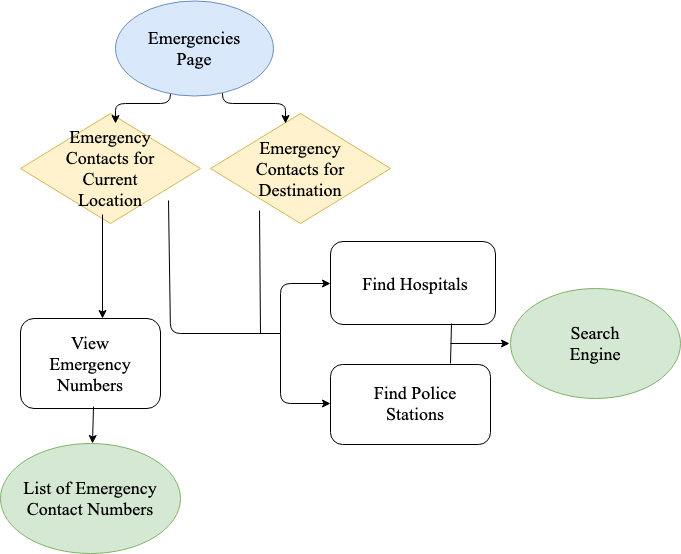

The diagram above was exported from draw.io. Its source (the exported page's mxGraphModel, read from the mxfile embedded in the PNG):
<mxGraphModel dx="918" dy="510" grid="1" gridSize="10" guides="1" tooltips="1" connect="1" arrows="1" fold="1" page="1" pageScale="1" pageWidth="850" pageHeight="1100" math="0" shadow="0">
  <root>
    <mxCell id="0" />
    <mxCell id="1" parent="0" />
    <mxCell id="T6z9Rwm1e2Y7kb-xRhhX-2" value="" style="rounded=1;whiteSpace=wrap;html=1;" vertex="1" parent="1">
      <mxGeometry x="450" y="371" width="160" height="80" as="geometry" />
    </mxCell>
    <mxCell id="T6z9Rwm1e2Y7kb-xRhhX-1" value="" style="rounded=1;whiteSpace=wrap;html=1;" vertex="1" parent="1">
      <mxGeometry x="450" y="248" width="165" height="83" as="geometry" />
    </mxCell>
    <mxCell id="3WgL9g7xGEJzKGpi3CiW-5" value="" style="rhombus;whiteSpace=wrap;html=1;fillColor=#fff2cc;strokeColor=#d6b656;" parent="1" vertex="1">
      <mxGeometry x="140" y="120" width="180" height="110" as="geometry" />
    </mxCell>
    <mxCell id="3WgL9g7xGEJzKGpi3CiW-6" value="" style="rhombus;whiteSpace=wrap;html=1;fillColor=#fff2cc;strokeColor=#d6b656;" parent="1" vertex="1">
      <mxGeometry x="330" y="120" width="180" height="110" as="geometry" />
    </mxCell>
    <mxCell id="3WgL9g7xGEJzKGpi3CiW-4" value="" style="rounded=1;whiteSpace=wrap;html=1;" parent="1" vertex="1">
      <mxGeometry x="140" y="325" width="140" height="90" as="geometry" />
    </mxCell>
    <mxCell id="ZGh3kGyyiVJ20uqtrToF-7" value="" style="endArrow=classic;html=1;exitX=0.339;exitY=1.029;exitDx=0;exitDy=0;exitPerimeter=0;entryX=0.5;entryY=0;entryDx=0;entryDy=0;" parent="1" edge="1">
      <mxGeometry width="50" height="50" relative="1" as="geometry">
        <mxPoint x="290" y="92" as="sourcePoint" />
        <mxPoint x="235" y="130" as="targetPoint" />
        <Array as="points">
          <mxPoint x="290" y="110" />
          <mxPoint x="235" y="110" />
        </Array>
      </mxGeometry>
    </mxCell>
    <mxCell id="ZGh3kGyyiVJ20uqtrToF-8" value="" style="endArrow=classic;html=1;exitX=0.674;exitY=1.043;exitDx=0;exitDy=0;exitPerimeter=0;entryX=0.5;entryY=0;entryDx=0;entryDy=0;" parent="1" edge="1">
      <mxGeometry width="50" height="50" relative="1" as="geometry">
        <mxPoint x="342" y="93" as="sourcePoint" />
        <mxPoint x="405" y="130" as="targetPoint" />
        <Array as="points">
          <mxPoint x="342" y="110" />
          <mxPoint x="405" y="110" />
        </Array>
      </mxGeometry>
    </mxCell>
    <mxCell id="3WgL9g7xGEJzKGpi3CiW-3" value="" style="ellipse;whiteSpace=wrap;html=1;fillColor=#d5e8d4;strokeColor=#82b366;" parent="1" vertex="1">
      <mxGeometry x="630" y="295" width="170" height="110" as="geometry" />
    </mxCell>
    <mxCell id="3WgL9g7xGEJzKGpi3CiW-2" value="" style="ellipse;whiteSpace=wrap;html=1;fillColor=#d5e8d4;strokeColor=#82b366;" parent="1" vertex="1">
      <mxGeometry x="120" y="450" width="180" height="110" as="geometry" />
    </mxCell>
    <mxCell id="3WgL9g7xGEJzKGpi3CiW-1" value="" style="ellipse;whiteSpace=wrap;html=1;fillColor=#dae8fc;strokeColor=#6c8ebf;" parent="1" vertex="1">
      <mxGeometry x="235" y="7.5" width="158" height="95" as="geometry" />
    </mxCell>
    <mxCell id="ZGh3kGyyiVJ20uqtrToF-2" value="&lt;font face=&quot;Times New Roman&quot; style=&quot;font-size: 18px&quot;&gt;Emergencies Page&lt;/font&gt;" style="text;html=1;strokeColor=none;fillColor=none;align=center;verticalAlign=middle;whiteSpace=wrap;rounded=0;" parent="1" vertex="1">
      <mxGeometry x="249" y="32.5" width="130" height="45" as="geometry" />
    </mxCell>
    <mxCell id="ZGh3kGyyiVJ20uqtrToF-4" value="&lt;font style=&quot;font-size: 18px&quot; face=&quot;Times New Roman&quot;&gt;Emergency Contacts for Current Location&lt;/font&gt;" style="text;html=1;strokeColor=none;fillColor=none;align=center;verticalAlign=middle;whiteSpace=wrap;rounded=0;" parent="1" vertex="1">
      <mxGeometry x="175" y="150" width="110" height="50" as="geometry" />
    </mxCell>
    <mxCell id="ZGh3kGyyiVJ20uqtrToF-6" value="&lt;font style=&quot;font-size: 18px&quot; face=&quot;Times New Roman&quot;&gt;Emergency Contacts for Destination&lt;/font&gt;" style="text;html=1;strokeColor=none;fillColor=none;align=center;verticalAlign=middle;whiteSpace=wrap;rounded=0;" parent="1" vertex="1">
      <mxGeometry x="365" y="150" width="110" height="50" as="geometry" />
    </mxCell>
    <mxCell id="ZGh3kGyyiVJ20uqtrToF-10" value="&lt;font style=&quot;font-size: 18px&quot; face=&quot;Times New Roman&quot;&gt;View Emergency Numbers&lt;/font&gt;" style="text;html=1;strokeColor=none;fillColor=none;align=center;verticalAlign=middle;whiteSpace=wrap;rounded=0;" parent="1" vertex="1">
      <mxGeometry x="155" y="340" width="110" height="60" as="geometry" />
    </mxCell>
    <mxCell id="ZGh3kGyyiVJ20uqtrToF-12" value="&lt;font style=&quot;font-size: 18px&quot; face=&quot;Times New Roman&quot;&gt;Find Hospitals&lt;/font&gt;" style="text;html=1;strokeColor=none;fillColor=none;align=center;verticalAlign=middle;whiteSpace=wrap;rounded=0;" parent="1" vertex="1">
      <mxGeometry x="480" y="260" width="110" height="60" as="geometry" />
    </mxCell>
    <mxCell id="ZGh3kGyyiVJ20uqtrToF-14" value="&lt;font style=&quot;font-size: 18px&quot; face=&quot;Times New Roman&quot;&gt;Find Police Stations&lt;/font&gt;" style="text;html=1;strokeColor=none;fillColor=none;align=center;verticalAlign=middle;whiteSpace=wrap;rounded=0;" parent="1" vertex="1">
      <mxGeometry x="480" y="380" width="110" height="60" as="geometry" />
    </mxCell>
    <mxCell id="ZGh3kGyyiVJ20uqtrToF-17" value="" style="endArrow=none;html=1;entryX=1;entryY=1;entryDx=0;entryDy=0;" parent="1" edge="1">
      <mxGeometry width="50" height="50" relative="1" as="geometry">
        <mxPoint x="400" y="340" as="sourcePoint" />
        <mxPoint x="288" y="207" as="targetPoint" />
        <Array as="points">
          <mxPoint x="290" y="340" />
        </Array>
      </mxGeometry>
    </mxCell>
    <mxCell id="ZGh3kGyyiVJ20uqtrToF-18" value="" style="endArrow=classic;html=1;entryX=0;entryY=0.5;entryDx=0;entryDy=0;" parent="1" edge="1">
      <mxGeometry width="50" height="50" relative="1" as="geometry">
        <mxPoint x="400" y="340" as="sourcePoint" />
        <mxPoint x="450" y="290" as="targetPoint" />
        <Array as="points">
          <mxPoint x="400" y="290" />
        </Array>
      </mxGeometry>
    </mxCell>
    <mxCell id="ZGh3kGyyiVJ20uqtrToF-19" value="" style="endArrow=classic;html=1;entryX=0;entryY=0.5;entryDx=0;entryDy=0;" parent="1" edge="1">
      <mxGeometry width="50" height="50" relative="1" as="geometry">
        <mxPoint x="400" y="340" as="sourcePoint" />
        <mxPoint x="450" y="410" as="targetPoint" />
        <Array as="points">
          <mxPoint x="400" y="410" />
        </Array>
      </mxGeometry>
    </mxCell>
    <mxCell id="ZGh3kGyyiVJ20uqtrToF-21" value="" style="endArrow=none;html=1;" parent="1" edge="1">
      <mxGeometry width="50" height="50" relative="1" as="geometry">
        <mxPoint x="380" y="340" as="sourcePoint" />
        <mxPoint x="379" y="217" as="targetPoint" />
      </mxGeometry>
    </mxCell>
    <mxCell id="ZGh3kGyyiVJ20uqtrToF-23" value="&lt;font style=&quot;font-size: 18px&quot; face=&quot;Times New Roman&quot;&gt;Search Engine&lt;/font&gt;" style="text;html=1;strokeColor=none;fillColor=none;align=center;verticalAlign=middle;whiteSpace=wrap;rounded=0;" parent="1" vertex="1">
      <mxGeometry x="665" y="330" width="100" height="40" as="geometry" />
    </mxCell>
    <mxCell id="ZGh3kGyyiVJ20uqtrToF-24" value="" style="endArrow=classic;html=1;" parent="1" edge="1">
      <mxGeometry width="50" height="50" relative="1" as="geometry">
        <mxPoint x="570" y="350" as="sourcePoint" />
        <mxPoint x="629" y="350" as="targetPoint" />
        <Array as="points" />
      </mxGeometry>
    </mxCell>
    <mxCell id="ZGh3kGyyiVJ20uqtrToF-25" value="" style="endArrow=none;html=1;entryX=0.807;entryY=0.897;entryDx=0;entryDy=0;entryPerimeter=0;" parent="1" edge="1">
      <mxGeometry width="50" height="50" relative="1" as="geometry">
        <mxPoint x="570" y="370" as="sourcePoint" />
        <mxPoint x="571" y="330" as="targetPoint" />
      </mxGeometry>
    </mxCell>
    <mxCell id="ZGh3kGyyiVJ20uqtrToF-27" value="" style="endArrow=classic;html=1;exitX=0.413;exitY=1.011;exitDx=0;exitDy=0;exitPerimeter=0;" parent="1" edge="1">
      <mxGeometry width="50" height="50" relative="1" as="geometry">
        <mxPoint x="222" y="221" as="sourcePoint" />
        <mxPoint x="222" y="325" as="targetPoint" />
      </mxGeometry>
    </mxCell>
    <mxCell id="ZGh3kGyyiVJ20uqtrToF-28" value="&lt;font face=&quot;Times New Roman&quot; style=&quot;font-size: 18px&quot;&gt;List of Emergency Contact Numbers&lt;/font&gt;" style="text;html=1;strokeColor=none;fillColor=none;align=center;verticalAlign=middle;whiteSpace=wrap;rounded=0;" parent="1" vertex="1">
      <mxGeometry x="140" y="475" width="140" height="60" as="geometry" />
    </mxCell>
    <mxCell id="ZGh3kGyyiVJ20uqtrToF-29" value="" style="endArrow=classic;html=1;exitX=0.62;exitY=1.03;exitDx=0;exitDy=0;exitPerimeter=0;" parent="1" edge="1">
      <mxGeometry width="50" height="50" relative="1" as="geometry">
        <mxPoint x="213" y="413" as="sourcePoint" />
        <mxPoint x="212" y="450" as="targetPoint" />
      </mxGeometry>
    </mxCell>
  </root>
</mxGraphModel>